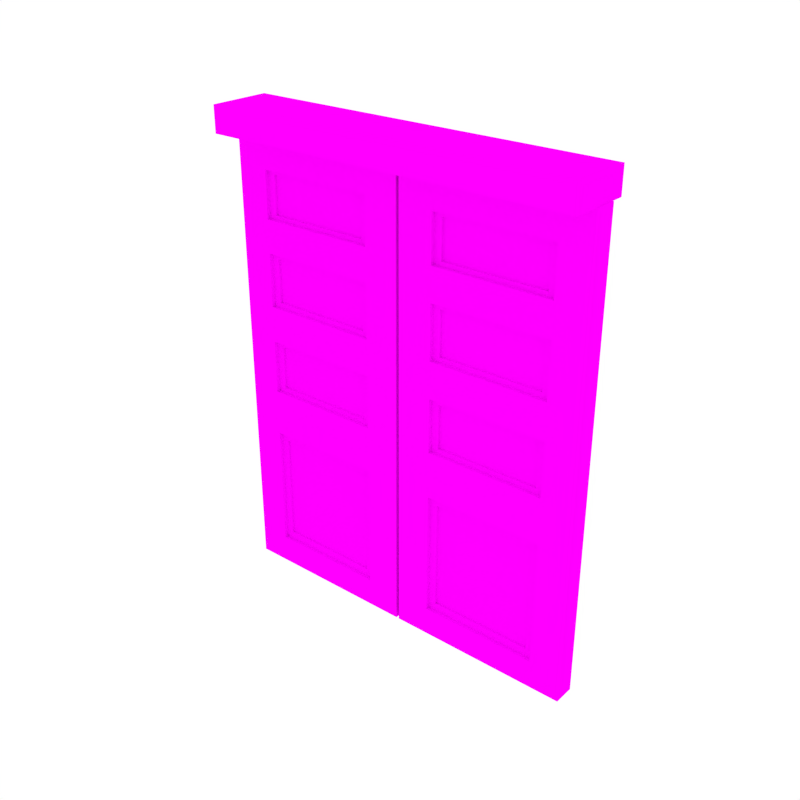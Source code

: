 # Source: Door_Double.blend  (saved by Blender 2.79.0; exported with 4.5.12 LTS)
import bpy
from mathutils import Matrix  # noqa: F401  (used for matrix-valued properties, if any)

bpy.ops.wm.read_factory_settings(use_empty=True)
scene = bpy.context.scene
scene.name = 'Scene'

# ---- collections
col_collection_1 = bpy.data.collections.new('Collection 1'); scene.collection.children.link(col_collection_1)

# ---- images (referenced by path relative to the original .blend; pixels are not part of the script)
import os
ASSET_DIR = os.environ.get("B2B_ASSET_DIR", "")  # directory of the original .blend (textures are referenced by path, not embedded)
HERE = os.path.dirname(os.path.abspath(__file__))  # packed textures are extracted next to this script under _unpacked/

def load_image(name, relpath, width, height, colorspace="sRGB"):
    """Load a texture the original file referenced (path relative to the .blend, or extracted next to this script)."""
    p = next((c for c in (os.path.join(HERE, relpath), os.path.join(ASSET_DIR, relpath)) if relpath and os.path.exists(c)), "")
    if p:
        img = bpy.data.images.load(p, check_existing=True)
        img.name = name
    else:  # same state as the original file: an image datablock whose file is absent (Cycles renders it pink)
        img = bpy.data.images.new(name, width, height)
        img.source = "FILE"
        img.filepath = "//" + (relpath or name)
    img.colorspace_settings.name = colorspace
    return img
img_texture_green_png_001 = load_image('Texture_Green.png.001', 'Texture_Green.png', 1024, 1024, 'sRGB')

# ---- materials (node trees are filled in below, after node groups)
mat_texture = bpy.data.materials.new('Texture')
mat_texture.alpha_threshold = 0.0
mat_texture.roughness = 0.5

# ---- material node trees
mat_texture.use_nodes = True; mat_texture.node_tree.nodes.clear()
_N = mat_texture.node_tree.nodes; _L = mat_texture.node_tree.links
n0 = _N.new('ShaderNodeOutputMaterial'); n0.name = 'Material Output'; n0.location = (300, 300)
n1 = _N.new('ShaderNodeBsdfDiffuse'); n1.name = 'Diffuse BSDF'; n1.location = (10, 300)
n2 = _N.new('ShaderNodeTexImage'); n2.name = 'Image Texture'; n2.location = (-180, 300)
n2.width = 140
n2.image = img_texture_green_png_001
_L.new(n1.outputs[0], n0.inputs[0])
_L.new(n2.outputs[0], n1.inputs[0])
n0.is_active_output = True

# ---- world
world_world = bpy.data.worlds.new('World'); scene.world = world_world
world_world.color = (1.0, 1.0, 1.0)
world_world.use_sun_shadow = False
world_world.sun_shadow_jitter_overblur = 0.0
world_world.cycles.sampling_method = 'NONE'
world_world.cycles.sample_map_resolution = 256

# ---- meshes
me_cube_134 = bpy.data.meshes.new('Cube.134')
me_cube_134.from_pydata([(0.3716, -0.06368, 0.9007), (0.3716, -0.06368, 0.9522), (-0.3751, -0.06368, 0.9007), (-0.3751, -0.06368, 0.9522), (-0.001751, -0.06368, 0.9522), (-0.001751, -0.06368, 0.9007), (-0.001751, 0.05904, 0.9522), (0.3716, 0.05904, 0.9522), (-0.001751, 0.05904, 0.9007), (0.3716, 0.05904, 0.9007), (-0.3751, 0.05904, 0.9522), (-0.3751, 0.05904, 0.9007), (0.3744, -0.0103, -0.01554), (0.3744, -0.0103, 0.9014), (0.3744, -0.0103, 0.7129), (0.3744, -0.0103, 0.5327), (0.3744, -0.0103, 0.3526), (0.3105, -0.0103, 0.836), (0.3105, -0.0103, 0.743), (0.3105, -0.0103, 0.6769), (0.3105, -0.0103, 0.5688), (0.3105, -0.0103, 0.4967), (0.3105, -0.0103, 0.3886), (0.3105, -0.0103, 0.04231), (0.3105, -0.0103, 0.2948), (0.3105, -0.002464, 0.836), (0.3105, -0.002464, 0.743), (0.3105, -0.002464, 0.6769), (0.3105, -0.002464, 0.5688), (0.3105, -0.002464, 0.4967), (0.3105, -0.002464, 0.3886), (0.3105, -0.002464, 0.04231), (0.3105, -0.002464, 0.2948), (0.2958, -0.002464, 0.828), (0.2958, -0.002464, 0.7511), (0.2958, -0.002464, 0.6673), (0.2958, -0.002464, 0.5784), (0.2958, -0.002464, 0.4871), (0.2958, -0.002464, 0.3982), (0.2958, -0.002464, 0.05774), (0.2958, -0.002464, 0.2793), (0.2958, 0.002139, 0.828), (0.2958, 0.002139, 0.7511), (0.2958, 0.002139, 0.6673), (0.2958, 0.002139, 0.5784), (0.2958, 0.002139, 0.4871), (0.2958, 0.002139, 0.3982), (0.2958, 0.002139, 0.05774), (0.2958, 0.002139, 0.2793), (0.3744, 0.03264, -0.01554), (0.3744, 0.03264, 0.9014), (0.3744, 0.03264, 0.7129), (0.3744, 0.03264, 0.5327), (0.3744, 0.03264, 0.3526), (0.003074, -0.0103, -0.01554), (0.003074, -0.0103, 0.9014), (0.003074, -0.0103, 0.7129), (0.003074, -0.0103, 0.5327), (0.003074, -0.0103, 0.3526), (0.07246, -0.0103, 0.836), (0.07246, -0.0103, 0.743), (0.07246, -0.0103, 0.6769), (0.07246, -0.0103, 0.5688), (0.07246, -0.0103, 0.4967), (0.07246, -0.0103, 0.3886), (0.07246, -0.0103, 0.04231), (0.07246, -0.0103, 0.2948), (0.07246, -0.002464, 0.836), (0.07246, -0.002464, 0.743), (0.07246, -0.002464, 0.6769), (0.07246, -0.002464, 0.5688), (0.07246, -0.002464, 0.4967), (0.07246, -0.002464, 0.3886), (0.07246, -0.002464, 0.04231), (0.07246, -0.002464, 0.2948), (0.08721, -0.002464, 0.828), (0.08721, -0.002464, 0.7511), (0.08721, -0.002464, 0.6673), (0.08721, -0.002464, 0.5784), (0.08721, -0.002464, 0.4871), (0.08721, -0.002464, 0.3982), (0.08721, -0.002464, 0.05774), (0.08721, -0.002464, 0.2793), (0.08721, 0.002139, 0.828), (0.08721, 0.002139, 0.7511), (0.08721, 0.002139, 0.6673), (0.08721, 0.002139, 0.5784), (0.08721, 0.002139, 0.4871), (0.08721, 0.002139, 0.3982), (0.08721, 0.002139, 0.05774), (0.08721, 0.002139, 0.2793), (0.003074, 0.03264, -0.01554), (0.003074, 0.03264, 0.9014), (0.003074, 0.03264, 0.7129), (0.003074, 0.03264, 0.5327), (0.003074, 0.03264, 0.3526), (-0.002825, -0.0103, -0.01554), (-0.002825, -0.0103, 0.9014), (-0.002825, -0.0103, 0.7129), (-0.002825, -0.0103, 0.5327), (-0.002825, -0.0103, 0.3526), (-0.07221, -0.0103, 0.836), (-0.07221, -0.0103, 0.743), (-0.07221, -0.0103, 0.6769), (-0.07221, -0.0103, 0.5688), (-0.07221, -0.0103, 0.4967), (-0.07221, -0.0103, 0.3886), (-0.07221, -0.0103, 0.04231), (-0.07221, -0.0103, 0.2948), (-0.07221, -0.002464, 0.836), (-0.07221, -0.002464, 0.743), (-0.07221, -0.002464, 0.6769), (-0.07221, -0.002464, 0.5688), (-0.07221, -0.002464, 0.4967), (-0.07221, -0.002464, 0.3886), (-0.07221, -0.002464, 0.04231), (-0.07221, -0.002464, 0.2948), (-0.08696, -0.002464, 0.828), (-0.08696, -0.002464, 0.7511), (-0.08696, -0.002464, 0.6673), (-0.08696, -0.002464, 0.5784), (-0.08696, -0.002464, 0.4871), (-0.08696, -0.002464, 0.3982), (-0.08696, -0.002464, 0.05774), (-0.08696, -0.002464, 0.2793), (-0.08696, 0.002139, 0.828), (-0.08696, 0.002139, 0.7511), (-0.08696, 0.002139, 0.6673), (-0.08696, 0.002139, 0.5784), (-0.08696, 0.002139, 0.4871), (-0.08696, 0.002139, 0.3982), (-0.08696, 0.002139, 0.05774), (-0.08696, 0.002139, 0.2793), (-0.002825, 0.03264, -0.01554), (-0.002825, 0.03264, 0.9014), (-0.002825, 0.03264, 0.7129), (-0.002825, 0.03264, 0.5327), (-0.002825, 0.03264, 0.3526), (-0.3742, -0.0103, -0.01554), (-0.3742, -0.0103, 0.9014), (-0.3742, -0.0103, 0.7129), (-0.3742, -0.0103, 0.5327), (-0.3742, -0.0103, 0.3526), (-0.3102, -0.0103, 0.836), (-0.3102, -0.0103, 0.743), (-0.3102, -0.0103, 0.6769), (-0.3102, -0.0103, 0.5688), (-0.3102, -0.0103, 0.4967), (-0.3102, -0.0103, 0.3886), (-0.3102, -0.0103, 0.04231), (-0.3102, -0.0103, 0.2948), (-0.3102, -0.002464, 0.836), (-0.3102, -0.002464, 0.743), (-0.3102, -0.002464, 0.6769), (-0.3102, -0.002464, 0.5688), (-0.3102, -0.002464, 0.4967), (-0.3102, -0.002464, 0.3886), (-0.3102, -0.002464, 0.04231), (-0.3102, -0.002464, 0.2948), (-0.2955, -0.002464, 0.828), (-0.2955, -0.002464, 0.7511), (-0.2955, -0.002464, 0.6673), (-0.2955, -0.002464, 0.5784), (-0.2955, -0.002464, 0.4871), (-0.2955, -0.002464, 0.3982), (-0.2955, -0.002464, 0.05774), (-0.2955, -0.002464, 0.2793), (-0.2955, 0.002139, 0.828), (-0.2955, 0.002139, 0.7511), (-0.2955, 0.002139, 0.6673), (-0.2955, 0.002139, 0.5784), (-0.2955, 0.002139, 0.4871), (-0.2955, 0.002139, 0.3982), (-0.2955, 0.002139, 0.05774), (-0.2955, 0.002139, 0.2793), (-0.3742, 0.03264, -0.01554), (-0.3742, 0.03264, 0.9014), (-0.3742, 0.03264, 0.7129), (-0.3742, 0.03264, 0.5327), (-0.3742, 0.03264, 0.3526)], [], [(0, 1, 4, 5), (2, 5, 4, 3), (9, 8, 6, 7), (11, 10, 6, 8), (5, 2, 11, 8), (0, 5, 8, 9), (2, 3, 10, 11), (3, 4, 6, 10), (1, 0, 9, 7), (4, 1, 7, 6), (13, 17, 18, 14), (16, 24, 23, 12), (58, 16, 22, 64), (14, 19, 20, 15), (19, 27, 28, 20), (56, 14, 18, 60), (65, 23, 31, 73), (21, 29, 30, 22), (21, 15, 57, 63), (64, 22, 30, 72), (62, 20, 28, 70), (15, 21, 22, 16), (24, 16, 58, 66), (57, 15, 20, 62), (19, 14, 56, 61), (25, 17, 59, 67), (37, 29, 71, 79), (68, 26, 34, 76), (25, 33, 34, 26), (29, 37, 38, 30), (24, 32, 31, 23), (17, 13, 55, 59), (32, 24, 66, 74), (29, 21, 63, 71), (17, 25, 26, 18), (27, 19, 61, 69), (60, 18, 26, 68), (72, 30, 38, 80), (81, 39, 47, 89), (45, 37, 79, 87), (76, 34, 42, 84), (33, 41, 42, 34), (73, 31, 39, 81), (27, 35, 36, 28), (70, 28, 36, 78), (35, 27, 69, 77), (32, 40, 39, 31), (33, 25, 67, 75), (40, 32, 74, 82), (42, 41, 83, 84), (44, 43, 85, 86), (46, 45, 87, 88), (47, 48, 90, 89), (80, 38, 46, 88), (35, 43, 44, 36), (78, 36, 44, 86), (43, 35, 77, 85), (40, 48, 47, 39), (41, 33, 75, 83), (48, 40, 82, 90), (55, 13, 50, 92), (37, 45, 46, 38), (12, 49, 53, 16), (16, 53, 52, 15), (14, 51, 50, 13), (49, 12, 54, 91), (15, 52, 51, 14), (55, 56, 60, 59), (58, 54, 65, 66), (56, 57, 62, 61), (61, 62, 70, 69), (63, 64, 72, 71), (57, 58, 64, 63), (67, 68, 76, 75), (71, 72, 80, 79), (66, 65, 73, 74), (59, 60, 68, 67), (75, 76, 84, 83), (69, 70, 78, 77), (74, 73, 81, 82), (77, 78, 86, 85), (82, 81, 89, 90), (79, 80, 88, 87), (54, 58, 95, 91), (58, 57, 94, 95), (56, 55, 92, 93), (57, 56, 93, 94), (54, 12, 23, 65), (97, 101, 102, 98), (100, 108, 107, 96), (142, 100, 106, 148), (98, 103, 104, 99), (103, 111, 112, 104), (140, 98, 102, 144), (149, 107, 115, 157), (105, 113, 114, 106), (105, 99, 141, 147), (148, 106, 114, 156), (146, 104, 112, 154), (99, 105, 106, 100), (108, 100, 142, 150), (141, 99, 104, 146), (103, 98, 140, 145), (109, 101, 143, 151), (121, 113, 155, 163), (152, 110, 118, 160), (109, 117, 118, 110), (113, 121, 122, 114), (108, 116, 115, 107), (101, 97, 139, 143), (116, 108, 150, 158), (113, 105, 147, 155), (101, 109, 110, 102), (111, 103, 145, 153), (144, 102, 110, 152), (156, 114, 122, 164), (165, 123, 131, 173), (129, 121, 163, 171), (160, 118, 126, 168), (117, 125, 126, 118), (157, 115, 123, 165), (111, 119, 120, 112), (154, 112, 120, 162), (119, 111, 153, 161), (116, 124, 123, 115), (117, 109, 151, 159), (124, 116, 158, 166), (126, 125, 167, 168), (128, 127, 169, 170), (130, 129, 171, 172), (131, 132, 174, 173), (164, 122, 130, 172), (119, 127, 128, 120), (162, 120, 128, 170), (127, 119, 161, 169), (124, 132, 131, 123), (125, 117, 159, 167), (132, 124, 166, 174), (139, 97, 134, 176), (121, 129, 130, 122), (96, 133, 137, 100), (100, 137, 136, 99), (98, 135, 134, 97), (133, 96, 138, 175), (99, 136, 135, 98), (139, 140, 144, 143), (142, 138, 149, 150), (140, 141, 146, 145), (145, 146, 154, 153), (147, 148, 156, 155), (141, 142, 148, 147), (151, 152, 160, 159), (155, 156, 164, 163), (150, 149, 157, 158), (143, 144, 152, 151), (159, 160, 168, 167), (153, 154, 162, 161), (158, 157, 165, 166), (161, 162, 170, 169), (166, 165, 173, 174), (163, 164, 172, 171), (138, 142, 179, 175), (142, 141, 178, 179), (140, 139, 176, 177), (141, 140, 177, 178), (138, 96, 107, 149)])
_uv = me_cube_134.uv_layers.new(name='UVMap')
_uv.uv.foreach_set('vector', [0.1724, 0.02018, 0.1798, 0.02018, 0.1798, 0.07508, 0.1724, 0.07508, 0.1724, 0.13, 0.1724, 0.07508, 0.1798, 0.07508, 0.1798, 0.13, 0.1798, 0.13, 0.1798, 0.07508, 0.1873, 0.07508, 0.1873, 0.13, 0.1798, 0.02018, 0.1873, 0.02018, 0.1873, 0.07508, 0.1798, 0.07508, 0.1475, 0.07508, 0.1475, 0.13, 0.1297, 0.13, 0.1297, 0.07508, 0.1475, 0.02018, 0.1475, 0.07508, 0.1297, 0.07508, 0.1297, 0.02018, 0.09919, 0.2056, 0.09174, 0.2056, 0.09174, 0.1876, 0.09919, 0.1876, 0.1119, 0.13, 0.1119, 0.07508, 0.1297, 0.07508, 0.1297, 0.13, 0.1724, 0.13, 0.1798, 0.13, 0.1798, 0.148, 0.1724, 0.148, 0.1119, 0.07508, 0.1119, 0.02018, 0.1297, 0.02018, 0.1297, 0.07508, 0.2879, 0.549, 0.2956, 0.557, 0.2956, 0.5682, 0.2879, 0.5719, 0.2879, 0.6155, 0.2956, 0.6225, 0.2956, 0.6531, 0.2879, 0.6601, 0.3323, 0.6155, 0.2879, 0.6155, 0.2956, 0.6112, 0.324, 0.6112, 0.2879, 0.5719, 0.2956, 0.5762, 0.2956, 0.5893, 0.2879, 0.5937, 0.4373, 0.6544, 0.4363, 0.6544, 0.4363, 0.6413, 0.4373, 0.6413, 0.3323, 0.5719, 0.2879, 0.5719, 0.2956, 0.5682, 0.324, 0.5682, 0.4443, 0.6517, 0.4443, 0.6229, 0.4453, 0.6229, 0.4453, 0.6517, 0.4326, 0.6413, 0.4335, 0.6413, 0.4335, 0.6544, 0.4326, 0.6544, 0.2956, 0.5981, 0.2879, 0.5937, 0.3323, 0.5937, 0.324, 0.5981, 0.449, 0.6517, 0.449, 0.6229, 0.45, 0.6229, 0.45, 0.6517, 0.4434, 0.6517, 0.4434, 0.6229, 0.4443, 0.6229, 0.4443, 0.6517, 0.2879, 0.5937, 0.2956, 0.5981, 0.2956, 0.6112, 0.2879, 0.6155, 0.2956, 0.6225, 0.2879, 0.6155, 0.3323, 0.6155, 0.324, 0.6225, 0.3323, 0.5937, 0.2879, 0.5937, 0.2956, 0.5893, 0.324, 0.5893, 0.2956, 0.5762, 0.2879, 0.5719, 0.3323, 0.5719, 0.324, 0.5762, 0.4453, 0.6229, 0.4462, 0.6229, 0.4462, 0.6517, 0.4453, 0.6517, 0.42, 0.6872, 0.4188, 0.689, 0.4188, 0.6601, 0.42, 0.6619, 0.4498, 0.549, 0.4498, 0.5779, 0.4489, 0.5761, 0.4489, 0.5508, 0.4387, 0.5779, 0.4397, 0.5761, 0.4489, 0.5761, 0.4498, 0.5779, 0.4188, 0.689, 0.42, 0.6872, 0.4306, 0.6872, 0.4318, 0.689, 0.3753, 0.6601, 0.3763, 0.6601, 0.3763, 0.6907, 0.3753, 0.6907, 0.2956, 0.557, 0.2879, 0.549, 0.3323, 0.549, 0.324, 0.557, 0.4498, 0.549, 0.4508, 0.549, 0.4508, 0.5779, 0.4498, 0.5779, 0.4462, 0.6229, 0.4472, 0.6229, 0.4472, 0.6517, 0.4462, 0.6517, 0.4161, 0.689, 0.417, 0.689, 0.417, 0.7002, 0.4161, 0.7002, 0.4415, 0.6229, 0.4425, 0.6229, 0.4425, 0.6517, 0.4415, 0.6517, 0.4425, 0.6517, 0.4425, 0.6229, 0.4434, 0.6229, 0.4434, 0.6517, 0.4318, 0.6601, 0.4318, 0.689, 0.4306, 0.6872, 0.4306, 0.6619, 0.4092, 0.7142, 0.4092, 0.689, 0.4098, 0.689, 0.4098, 0.7142, 0.4125, 0.689, 0.4131, 0.689, 0.4131, 0.7142, 0.4125, 0.7142, 0.4098, 0.7142, 0.4098, 0.689, 0.4103, 0.689, 0.4103, 0.7142, 0.4246, 0.689, 0.4251, 0.689, 0.4251, 0.6983, 0.4246, 0.6983, 0.4051, 0.6701, 0.3766, 0.6701, 0.3784, 0.6682, 0.4033, 0.6682, 0.3895, 0.6701, 0.3884, 0.6719, 0.3778, 0.6719, 0.3766, 0.6701, 0.3766, 0.6989, 0.3766, 0.6701, 0.3778, 0.6719, 0.3778, 0.6972, 0.3884, 0.6719, 0.3895, 0.6701, 0.3895, 0.6989, 0.3884, 0.6972, 0.3766, 0.6395, 0.3784, 0.6414, 0.3784, 0.6682, 0.3766, 0.6701, 0.4397, 0.5761, 0.4387, 0.5779, 0.4387, 0.549, 0.4397, 0.5508, 0.3784, 0.6414, 0.3766, 0.6395, 0.4051, 0.6395, 0.4033, 0.6414, 0.4326, 0.1112, 0.4619, 0.1112, 0.4619, 0.1917, 0.4326, 0.1917, 0.3416, 0.1163, 0.3754, 0.1163, 0.3754, 0.1968, 0.3416, 0.1968, 0.3754, 0.1163, 0.4092, 0.1163, 0.4092, 0.1968, 0.3754, 0.1968, 0.3533, 0.1163, 0.3533, 0.03073, 0.4326, 0.03073, 0.4326, 0.1163, 0.4136, 0.7142, 0.4136, 0.689, 0.4142, 0.689, 0.4142, 0.7142, 0.4213, 0.6997, 0.4207, 0.6997, 0.4207, 0.689, 0.4213, 0.689, 0.4114, 0.7142, 0.4114, 0.689, 0.412, 0.689, 0.412, 0.7142, 0.4131, 0.689, 0.4136, 0.689, 0.4136, 0.7142, 0.4131, 0.7142, 0.4056, 0.6932, 0.4051, 0.6932, 0.4051, 0.6664, 0.4056, 0.6664, 0.4087, 0.689, 0.4092, 0.689, 0.4092, 0.7142, 0.4087, 0.7142, 0.412, 0.689, 0.4125, 0.689, 0.4125, 0.7142, 0.412, 0.7142, 0.4439, 0.6229, 0.4439, 0.5779, 0.449, 0.5779, 0.449, 0.6229, 0.4229, 0.6997, 0.4224, 0.6997, 0.4224, 0.689, 0.4229, 0.689, 0.4264, 0.6601, 0.4213, 0.6601, 0.4213, 0.6155, 0.4264, 0.6155, 0.4264, 0.6155, 0.4213, 0.6155, 0.4213, 0.5937, 0.4264, 0.5937, 0.4264, 0.5719, 0.4213, 0.5719, 0.4213, 0.549, 0.4264, 0.549, 0.4387, 0.5779, 0.4439, 0.5779, 0.4439, 0.6229, 0.4387, 0.6229, 0.4264, 0.5937, 0.4213, 0.5937, 0.4213, 0.5719, 0.4264, 0.5719, 0.3323, 0.549, 0.3323, 0.5719, 0.324, 0.5682, 0.324, 0.557, 0.3323, 0.6155, 0.3323, 0.6601, 0.324, 0.6531, 0.324, 0.6225, 0.3323, 0.5719, 0.3323, 0.5937, 0.324, 0.5893, 0.324, 0.5762, 0.4151, 0.7021, 0.4151, 0.689, 0.4161, 0.689, 0.4161, 0.7021, 0.4345, 0.6544, 0.4345, 0.6413, 0.4354, 0.6413, 0.4354, 0.6544, 0.3323, 0.5937, 0.3323, 0.6155, 0.324, 0.6112, 0.324, 0.5981, 0.4387, 0.549, 0.4498, 0.549, 0.4489, 0.5508, 0.4397, 0.5508, 0.4188, 0.6601, 0.4318, 0.6601, 0.4306, 0.6619, 0.42, 0.6619, 0.4024, 0.7007, 0.4024, 0.6701, 0.4034, 0.6701, 0.4034, 0.7007, 0.4198, 0.7002, 0.4198, 0.689, 0.4207, 0.689, 0.4207, 0.7002, 0.4257, 0.6983, 0.4257, 0.689, 0.4262, 0.689, 0.4262, 0.6983, 0.3895, 0.6989, 0.3766, 0.6989, 0.3778, 0.6972, 0.3884, 0.6972, 0.4051, 0.6395, 0.4051, 0.6701, 0.4033, 0.6682, 0.4033, 0.6414, 0.4229, 0.6997, 0.4229, 0.689, 0.4235, 0.689, 0.4235, 0.6997, 0.4034, 0.6969, 0.4034, 0.6701, 0.4039, 0.6701, 0.4039, 0.6969, 0.4235, 0.6997, 0.4235, 0.689, 0.424, 0.689, 0.424, 0.6997, 0.4059, 0.6601, 0.4059, 0.6155, 0.4111, 0.6155, 0.4111, 0.6601, 0.4059, 0.6155, 0.4059, 0.5937, 0.4111, 0.5937, 0.4111, 0.6155, 0.4059, 0.5719, 0.4059, 0.549, 0.4111, 0.549, 0.4111, 0.5719, 0.4059, 0.5937, 0.4059, 0.5719, 0.4111, 0.5719, 0.4111, 0.5937, 0.3323, 0.6601, 0.2879, 0.6601, 0.2956, 0.6531, 0.324, 0.6531, 0.3323, 0.549, 0.3406, 0.557, 0.3406, 0.5682, 0.3323, 0.5719, 0.3323, 0.6155, 0.3406, 0.6225, 0.3406, 0.6531, 0.3323, 0.6601, 0.3766, 0.6155, 0.3323, 0.6155, 0.3406, 0.6112, 0.369, 0.6112, 0.3323, 0.5719, 0.3406, 0.5762, 0.3406, 0.5893, 0.3323, 0.5937, 0.4382, 0.6544, 0.4373, 0.6544, 0.4373, 0.6413, 0.4382, 0.6413, 0.3766, 0.5719, 0.3323, 0.5719, 0.3406, 0.5682, 0.369, 0.5682, 0.4472, 0.6517, 0.4472, 0.6229, 0.4481, 0.6229, 0.4481, 0.6517, 0.4335, 0.6413, 0.4345, 0.6413, 0.4345, 0.6544, 0.4335, 0.6544, 0.3406, 0.5981, 0.3323, 0.5937, 0.3766, 0.5937, 0.369, 0.5981, 0.4481, 0.6517, 0.4481, 0.6229, 0.449, 0.6229, 0.449, 0.6517, 0.449, 0.6067, 0.449, 0.5779, 0.4499, 0.5779, 0.4499, 0.6067, 0.3323, 0.5937, 0.3406, 0.5981, 0.3406, 0.6112, 0.3323, 0.6155, 0.3406, 0.6225, 0.3323, 0.6155, 0.3766, 0.6155, 0.369, 0.6225, 0.3766, 0.5937, 0.3323, 0.5937, 0.3406, 0.5893, 0.369, 0.5893, 0.3406, 0.5762, 0.3323, 0.5719, 0.3766, 0.5719, 0.369, 0.5762, 0.4397, 0.6229, 0.4406, 0.6229, 0.4406, 0.6517, 0.4397, 0.6517, 0.4177, 0.6619, 0.4188, 0.6601, 0.4188, 0.689, 0.4177, 0.6872, 0.4318, 0.689, 0.4318, 0.6601, 0.4327, 0.6619, 0.4327, 0.6872, 0.4429, 0.6601, 0.4419, 0.6619, 0.4327, 0.6619, 0.4318, 0.6601, 0.4188, 0.6601, 0.4177, 0.6619, 0.4071, 0.6619, 0.4059, 0.6601, 0.4041, 0.6701, 0.4051, 0.6701, 0.4051, 0.7007, 0.4041, 0.7007, 0.3406, 0.557, 0.3323, 0.549, 0.3766, 0.549, 0.369, 0.557, 0.4509, 0.6067, 0.4499, 0.6067, 0.4499, 0.5779, 0.4509, 0.5779, 0.4517, 0.5779, 0.4508, 0.5779, 0.4508, 0.549, 0.4517, 0.549, 0.417, 0.689, 0.4179, 0.689, 0.4179, 0.7002, 0.417, 0.7002, 0.4509, 0.6517, 0.45, 0.6517, 0.45, 0.6229, 0.4509, 0.6229, 0.4406, 0.6517, 0.4406, 0.6229, 0.4415, 0.6229, 0.4415, 0.6517, 0.4059, 0.689, 0.4059, 0.6601, 0.4071, 0.6619, 0.4071, 0.6872, 0.4076, 0.7142, 0.4076, 0.689, 0.4081, 0.689, 0.4081, 0.7142, 0.3595, 0.687, 0.36, 0.687, 0.36, 0.7122, 0.3595, 0.7122, 0.4109, 0.7142, 0.4109, 0.689, 0.4114, 0.689, 0.4114, 0.7142, 0.4251, 0.689, 0.4257, 0.689, 0.4257, 0.6983, 0.4251, 0.6983, 0.3164, 0.6907, 0.2879, 0.6907, 0.2897, 0.6888, 0.3146, 0.6888, 0.4024, 0.6701, 0.4013, 0.6719, 0.3907, 0.6719, 0.3895, 0.6701, 0.3895, 0.6989, 0.3895, 0.6701, 0.3907, 0.6719, 0.3907, 0.6972, 0.4013, 0.6719, 0.4024, 0.6701, 0.4024, 0.6989, 0.4013, 0.6972, 0.2879, 0.6601, 0.2897, 0.662, 0.2897, 0.6888, 0.2879, 0.6907, 0.4419, 0.6619, 0.4429, 0.6601, 0.4429, 0.689, 0.4419, 0.6872, 0.2897, 0.662, 0.2879, 0.6601, 0.3164, 0.6601, 0.3146, 0.662, 0.4326, 0.03073, 0.4619, 0.03073, 0.4619, 0.1112, 0.4326, 0.1112, 0.3078, 0.1163, 0.3416, 0.1163, 0.3416, 0.1968, 0.3078, 0.1968, 0.2739, 0.1163, 0.3078, 0.1163, 0.3078, 0.1968, 0.2739, 0.1968, 0.2739, 0.1163, 0.2739, 0.03073, 0.3533, 0.03073, 0.3533, 0.1163, 0.4081, 0.7142, 0.4081, 0.689, 0.4087, 0.689, 0.4087, 0.7142, 0.4188, 0.6997, 0.4183, 0.6997, 0.4183, 0.689, 0.4188, 0.689, 0.4065, 0.7142, 0.4065, 0.689, 0.407, 0.689, 0.407, 0.7142, 0.4059, 0.689, 0.4065, 0.689, 0.4065, 0.7142, 0.4059, 0.7142, 0.4051, 0.6395, 0.4056, 0.6395, 0.4056, 0.6664, 0.4051, 0.6664, 0.4103, 0.689, 0.4109, 0.689, 0.4109, 0.7142, 0.4103, 0.7142, 0.407, 0.689, 0.4076, 0.689, 0.4076, 0.7142, 0.407, 0.7142, 0.448, 0.7051, 0.448, 0.6601, 0.4531, 0.6601, 0.4531, 0.7051, 0.4218, 0.6997, 0.4213, 0.6997, 0.4213, 0.689, 0.4218, 0.689, 0.4213, 0.6601, 0.4162, 0.6601, 0.4162, 0.6155, 0.4213, 0.6155, 0.4213, 0.6155, 0.4162, 0.6155, 0.4162, 0.5937, 0.4213, 0.5937, 0.4213, 0.5719, 0.4162, 0.5719, 0.4162, 0.549, 0.4213, 0.549, 0.4429, 0.6601, 0.448, 0.6601, 0.448, 0.7051, 0.4429, 0.7051, 0.4213, 0.5937, 0.4162, 0.5937, 0.4162, 0.5719, 0.4213, 0.5719, 0.3766, 0.549, 0.3766, 0.5719, 0.369, 0.5682, 0.369, 0.557, 0.3766, 0.6155, 0.3766, 0.6601, 0.369, 0.6531, 0.369, 0.6225, 0.3766, 0.5719, 0.3766, 0.5937, 0.369, 0.5893, 0.369, 0.5762, 0.4142, 0.7021, 0.4142, 0.689, 0.4151, 0.689, 0.4151, 0.7021, 0.4354, 0.6544, 0.4354, 0.6413, 0.4363, 0.6413, 0.4363, 0.6544, 0.3766, 0.5937, 0.3766, 0.6155, 0.369, 0.6112, 0.369, 0.5981, 0.4429, 0.689, 0.4318, 0.689, 0.4327, 0.6872, 0.4419, 0.6872, 0.4188, 0.689, 0.4059, 0.689, 0.4071, 0.6872, 0.4177, 0.6872, 0.4387, 0.6535, 0.4387, 0.6229, 0.4397, 0.6229, 0.4397, 0.6535, 0.4188, 0.7002, 0.4188, 0.689, 0.4198, 0.689, 0.4198, 0.7002, 0.4262, 0.6983, 0.4262, 0.689, 0.4268, 0.689, 0.4268, 0.6983, 0.4024, 0.6989, 0.3895, 0.6989, 0.3907, 0.6972, 0.4013, 0.6972, 0.3164, 0.6601, 0.3164, 0.6907, 0.3146, 0.6888, 0.3146, 0.662, 0.4218, 0.6997, 0.4218, 0.689, 0.4224, 0.689, 0.4224, 0.6997, 0.3588, 0.7138, 0.3588, 0.687, 0.3594, 0.687, 0.3594, 0.7138, 0.424, 0.6997, 0.424, 0.689, 0.4246, 0.689, 0.4246, 0.6997, 0.4111, 0.6601, 0.4111, 0.6155, 0.4162, 0.6155, 0.4162, 0.6601, 0.4111, 0.6155, 0.4111, 0.5937, 0.4162, 0.5937, 0.4162, 0.6155, 0.4111, 0.5719, 0.4111, 0.549, 0.4162, 0.549, 0.4162, 0.5719, 0.4111, 0.5937, 0.4111, 0.5719, 0.4162, 0.5719, 0.4162, 0.5937, 0.3766, 0.6601, 0.3323, 0.6601, 0.3406, 0.6531, 0.369, 0.6531])
me_cube_134.materials.append(mat_texture)
me_cube_134.use_remesh_preserve_volume = False
me_cube_134.use_remesh_preserve_attributes = False
me_cube_134.use_mirror_vertex_groups = False
me_cube_134.update()

# ---- objects
ob_door_double = bpy.data.objects.new('Door_Double', me_cube_134)

# ---- transforms, parenting, visibility, modifiers, constraints
ob_door_double.location = (0.0, 0.0, 0.0)
ob_door_double.lineart.crease_threshold = 0.0
_vg = ob_door_double.vertex_groups.new(name='Group')

# ---- collection membership
col_collection_1.objects.link(ob_door_double)

# ---- scene / render settings (as saved in the file)
scene.frame_start = 1; scene.frame_end = 250; scene.frame_set(0)
scene.render.engine = 'CYCLES'
scene.render.resolution_x = 1000
scene.render.resolution_y = 1000
scene.render.dither_intensity = 0.0
scene.cycles.samples = 200
scene.cycles.sampling_pattern = 'TABULATED_SOBOL'
scene.cycles.light_sampling_threshold = 0.0
scene.cycles.use_adaptive_sampling = False
scene.cycles.use_light_tree = False
scene.cycles.caustics_reflective = False
scene.cycles.caustics_refractive = False
scene.cycles.blur_glossy = 0.0
scene.cycles.max_bounces = 2
scene.cycles.pixel_filter_type = 'GAUSSIAN'
scene.cycles.sample_clamp_indirect = 0.0
scene.view_settings.view_transform = 'Standard'
bpy.context.view_layer.update()

# ---- added for rendering (the .blend has no active camera): camera
cam_auto = bpy.data.cameras.new('AutoCamera')
cam_auto.lens = 50.0
cam_auto.sensor_width = 36.0
cam_auto.clip_end = 1000.0
ob_auto_camera = bpy.data.objects.new('AutoCamera', cam_auto)
scene.collection.objects.link(ob_auto_camera)
ob_auto_camera.location = (1.13784, -1.36816, 1.37886)
ob_auto_camera.rotation_euler = (1.09748, -7.21219e-08, 0.694738)
scene.camera = ob_auto_camera
bpy.context.view_layer.update()
